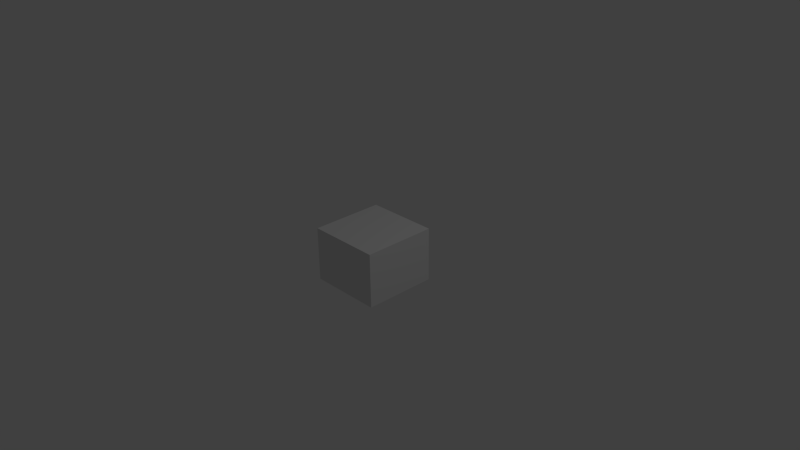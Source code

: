 # Source: tech_reborn_servo_top_4.blend  (saved by Blender 2.76.0; exported with 4.5.12 LTS)
import bpy
from mathutils import Matrix  # noqa: F401  (used for matrix-valued properties, if any)

bpy.ops.wm.read_factory_settings(use_empty=True)
scene = bpy.context.scene
scene.name = 'Scene'

# ---- collections
col_collection_1 = bpy.data.collections.new('Collection 1'); scene.collection.children.link(col_collection_1)

# ---- world
world_world = bpy.data.worlds.new('World'); scene.world = world_world
world_world.color = (0.05088, 0.05088, 0.05088)
world_world.use_sun_shadow = False
world_world.sun_shadow_jitter_overblur = 0.0
world_world.cycles.sampling_method = 'MANUAL'
world_world.cycles.sample_map_resolution = 256

# ---- cameras
cam_camera = bpy.data.cameras.new('Camera')
cam_camera.clip_end = 100.0
cam_camera.lens = 35.0
cam_camera.sensor_width = 32.0
cam_camera.sensor_height = 18.0
cam_camera.ortho_scale = 7.314
cam_camera.dof.focus_distance = 0.0
cam_camera.dof.aperture_fstop = 128.0

# ---- lights
light_lamp = bpy.data.lights.new('Lamp', 'POINT')
light_lamp.transmission_factor = 0.0
light_lamp.cutoff_distance = 30.0
light_lamp.energy = 100.0
light_lamp.shadow_buffer_clip_start = 1.001
light_lamp.shadow_soft_size = 0.1
light_lamp.shadow_maximum_resolution = 0.006
light_lamp.use_absolute_resolution = True
light_lamp.cycles.use_multiple_importance_sampling = False

# ---- meshes
me_cube_001 = bpy.data.meshes.new('Cube.001')
me_cube_001.from_pydata([(-0.6149, -1.0, 1.0), (0.6149, -1.0, 1.0), (-0.6149, 1.0, 1.0), (0.6149, 1.0, 1.0), (-0.6149, -1.0, -1.0), (0.6149, -1.0, -1.0), (-0.6149, 1.0, -1.0), (0.6149, 1.0, -1.0)], [], [(1, 3, 2, 0), (3, 7, 6, 2), (7, 5, 4, 6), (5, 1, 0, 4), (0, 2, 6, 4), (5, 7, 3, 1)])
_uv = me_cube_001.uv_layers.new(name='UVMap')
_uv.uv.foreach_set('vector', [0.752, 0.5717, 0.9985, 0.5717, 0.9985, 1.001, 0.752, 1.001, 0.5015, 0.5716, 0.7484, 0.5716, 0.7484, 0.9996, 0.5015, 0.9996, 0.4989, 1.001, 0.2515, 1.001, 0.2515, 0.5719, 0.4989, 0.5719, 0.2489, 1.001, 0.001044, 1.001, 0.001044, 0.5711, 0.2489, 0.5711, 0.5013, 0.5643, 0.5013, 0.005151, 0.7488, 0.005151, 0.7488, 0.5643, 0.4994, 0.005544, 0.4994, 0.5675, 0.2506, 0.5675, 0.2506, 0.005544])
me_cube_001.use_remesh_preserve_volume = False
me_cube_001.use_remesh_preserve_attributes = False
me_cube_001.use_mirror_vertex_groups = False
me_cube_001.update()

# ---- objects
ob_cube = bpy.data.objects.new('Cube', me_cube_001)
ob_lamp = bpy.data.objects.new('Lamp', light_lamp)
ob_camera = bpy.data.objects.new('Camera', cam_camera)

# ---- transforms, parenting, visibility, modifiers, constraints
ob_cube.location = (0.0, 0.0, 0.0)
ob_cube.rotation_euler = (-0.0, -1.571, 0.0)
ob_cube.scale = (0.6, 0.5, 0.5)
ob_cube.lineart.crease_threshold = 0.0
ob_lamp.location = (4.076, 1.005, 5.904)
ob_lamp.rotation_euler = (0.6503, 0.05522, 1.866)
ob_lamp.lock_rotations_4d = False
ob_lamp.empty_display_type = 'ARROWS'
ob_lamp.color = (0.0, 0.0, 0.0, 0.0)
ob_lamp.lineart.crease_threshold = 0.0
ob_camera.location = (7.481, -6.508, 5.344)
ob_camera.rotation_euler = (1.109, 0.01082, 0.8149)
ob_camera.lock_rotations_4d = False
ob_camera.empty_display_type = 'ARROWS'
ob_camera.color = (0.0, 0.0, 0.0, 0.0)
ob_camera.display_type = 'WIRE'
ob_camera.lineart.crease_threshold = 0.0

# ---- collection membership
col_collection_1.objects.link(ob_cube)
col_collection_1.objects.link(ob_lamp)
col_collection_1.objects.link(ob_camera)

# ---- scene / render settings (as saved in the file)
scene.camera = ob_camera
scene.frame_start = 1; scene.frame_end = 250; scene.frame_set(1)
scene.render.engine = 'BLENDER_EEVEE_NEXT'
scene.render.resolution_percentage = 50
scene.render.dither_intensity = 0.0
scene.cycles.use_denoising = False
scene.cycles.samples = 10
scene.cycles.sampling_pattern = 'TABULATED_SOBOL'
scene.cycles.light_sampling_threshold = 0.0
scene.cycles.use_adaptive_sampling = False
scene.cycles.use_light_tree = False
scene.cycles.blur_glossy = 0.0
scene.cycles.pixel_filter_type = 'GAUSSIAN'
scene.cycles.sample_clamp_indirect = 0.0
scene.view_settings.view_transform = 'Standard'
bpy.context.view_layer.update()
